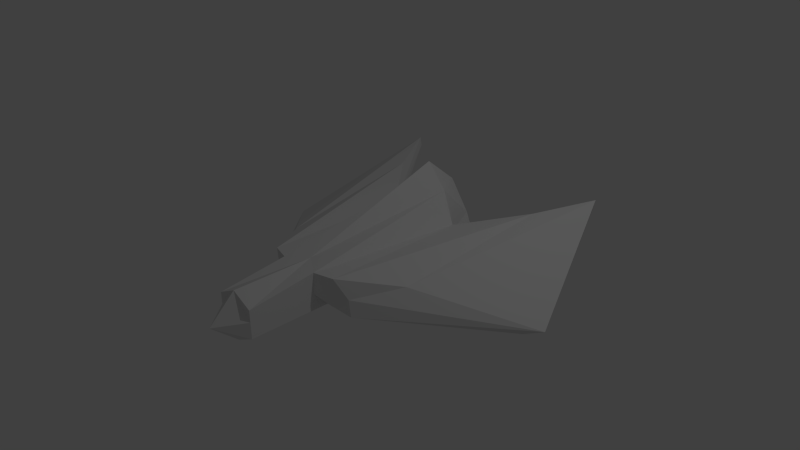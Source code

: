 # Source: ship.blend  (saved by Blender 2.76.0; exported with 4.5.12 LTS)
import bpy
from mathutils import Matrix  # noqa: F401  (used for matrix-valued properties, if any)

bpy.ops.wm.read_factory_settings(use_empty=True)
scene = bpy.context.scene
scene.name = 'Scene'

# ---- collections
col_collection_1 = bpy.data.collections.new('Collection 1'); scene.collection.children.link(col_collection_1)

# ---- world
world_world = bpy.data.worlds.new('World'); scene.world = world_world
world_world.color = (0.05088, 0.05088, 0.05088)
world_world.use_sun_shadow = False
world_world.sun_shadow_jitter_overblur = 0.0
world_world.cycles.sampling_method = 'MANUAL'
world_world.cycles.sample_map_resolution = 256

# ---- cameras
cam_camera = bpy.data.cameras.new('Camera')
cam_camera.clip_end = 100.0
cam_camera.lens = 35.0
cam_camera.sensor_width = 32.0
cam_camera.sensor_height = 18.0
cam_camera.ortho_scale = 7.314
cam_camera.dof.focus_distance = 0.0
cam_camera.dof.aperture_fstop = 128.0

# ---- lights
light_lamp = bpy.data.lights.new('Lamp', 'POINT')
light_lamp.transmission_factor = 0.0
light_lamp.cutoff_distance = 30.0
light_lamp.energy = 100.0
light_lamp.shadow_buffer_clip_start = 1.001
light_lamp.shadow_soft_size = 0.1
light_lamp.shadow_maximum_resolution = 0.006
light_lamp.use_absolute_resolution = True
light_lamp.cycles.use_multiple_importance_sampling = False

# ---- meshes
me_cube_001 = bpy.data.meshes.new('Cube.001')
me_cube_001.from_pydata([(-0.7152, -0.1921, 1.0), (-0.5415, 0.2989, 1.106), (-0.7152, -0.1921, -1.0), (-0.5415, 0.2989, -0.8936), (-0.2828, -0.1903, 1.0), (-0.2828, 0.6742, -1.0), (-0.2828, 0.3082, 1.185), (-0.2828, -0.3954, -1.0), (-1.51e-07, 1.0, -1.0), (-2.151e-07, -0.7312, -1.0), (1.51e-07, 0.3313, 1.0), (1.51e-07, -0.3313, 1.0), (-0.2828, -0.1903, 2.098), (-0.2828, 0.1903, 2.098), (3.168e-07, 0.3313, 2.098), (3.168e-07, -0.3313, 2.098), (-2.461e-07, -0.5075, -1.449), (-0.2828, -0.3842, -1.449), (-0.2828, 0.2102, -1.449), (-2.188e-07, 0.6221, -1.449), (-2.081, -0.4673, -0.4976), (-1.065, 0.1337, 0.4295), (-1.611, 0.3827, -2.452), (-1.219, 0.4242, -1.685), (-0.6826, 0.03034, 1.0), (-0.7152, 0.03034, -1.0), (-0.4048, 0.08784, -1.0), (-0.2828, 0.03005, 1.203), (1.51e-07, 0.05232, 1.0), (-1.51e-07, 0.1579, -1.0), (-0.2828, 0.03005, 2.098), (3.71e-07, -0.01326, 2.457), (-0.3814, -0.04008, -1.449), (-2.556e-07, -0.1008, -1.693), (-2.314, -0.3875, -0.6207), (-1.634, 0.5039, -2.453)], [], [(25, 2, 22, 35), (25, 26, 7, 2), (10, 6, 13, 14), (27, 24, 0, 4), (10, 8, 5, 6), (6, 5, 3, 1), (0, 2, 7, 4), (4, 7, 9, 11), (31, 30, 12, 15), (26, 5, 18, 32), (28, 10, 14, 31), (27, 4, 12, 30), (4, 11, 15, 12), (32, 33, 16, 17), (5, 8, 19, 18), (29, 9, 16, 33), (9, 7, 17, 16), (34, 35, 22, 20), (24, 1, 21, 34), (2, 0, 20, 22), (1, 3, 23, 21), (0, 24, 34, 20), (21, 23, 35, 34), (8, 29, 33, 19), (18, 19, 33, 32), (6, 27, 30, 13), (11, 28, 31, 15), (7, 26, 32, 17), (14, 13, 30, 31), (6, 1, 24, 27), (3, 5, 26, 25), (3, 25, 35, 23)])
me_cube_001.use_remesh_preserve_volume = False
me_cube_001.use_remesh_preserve_attributes = False
me_cube_001.use_mirror_vertex_groups = False
me_cube_001.update()

# ---- objects
ob_cube = bpy.data.objects.new('Cube', me_cube_001)
ob_lamp = bpy.data.objects.new('Lamp', light_lamp)
ob_camera = bpy.data.objects.new('Camera', cam_camera)

# ---- transforms, parenting, visibility, modifiers, constraints
ob_cube.location = (0.0, 0.0, 0.0)
ob_cube.rotation_euler = (1.571, -0.0, 0.0)
ob_cube.lineart.crease_threshold = 0.0
_m = ob_cube.modifiers.new('Mirror', 'MIRROR')
ob_lamp.location = (4.076, 1.005, 5.904)
ob_lamp.rotation_euler = (0.6503, 0.05522, 1.866)
ob_lamp.lock_rotations_4d = False
ob_lamp.empty_display_type = 'ARROWS'
ob_lamp.color = (0.0, 0.0, 0.0, 0.0)
ob_lamp.lineart.crease_threshold = 0.0
ob_camera.location = (7.481, -6.508, 5.344)
ob_camera.rotation_euler = (1.109, 0.01082, 0.8149)
ob_camera.lock_rotations_4d = False
ob_camera.empty_display_type = 'ARROWS'
ob_camera.color = (0.0, 0.0, 0.0, 0.0)
ob_camera.display_type = 'WIRE'
ob_camera.lineart.crease_threshold = 0.0

# ---- collection membership
col_collection_1.objects.link(ob_cube)
col_collection_1.objects.link(ob_lamp)
col_collection_1.objects.link(ob_camera)

# ---- scene / render settings (as saved in the file)
scene.camera = ob_camera
scene.frame_start = 1; scene.frame_end = 250; scene.frame_set(1)
scene.render.engine = 'BLENDER_EEVEE_NEXT'
scene.render.resolution_percentage = 50
scene.render.dither_intensity = 0.0
scene.cycles.use_denoising = False
scene.cycles.samples = 10
scene.cycles.sampling_pattern = 'TABULATED_SOBOL'
scene.cycles.light_sampling_threshold = 0.0
scene.cycles.use_adaptive_sampling = False
scene.cycles.use_light_tree = False
scene.cycles.blur_glossy = 0.0
scene.cycles.pixel_filter_type = 'GAUSSIAN'
scene.cycles.sample_clamp_indirect = 0.0
scene.view_settings.view_transform = 'Standard'
bpy.context.view_layer.update()
